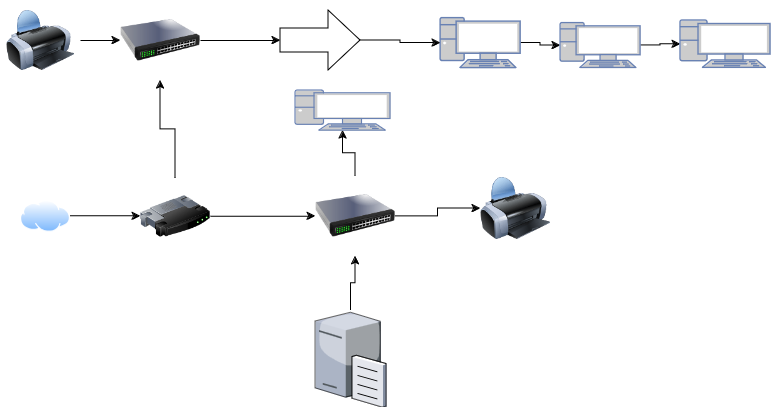

The diagram above was exported from draw.io. Its source (the exported page's mxGraphModel, read from the mxfile embedded in the PNG):
<mxGraphModel dx="918" dy="513" grid="1" gridSize="10" guides="1" tooltips="1" connect="1" arrows="1" fold="1" page="1" pageScale="1" pageWidth="850" pageHeight="1100" math="0" shadow="0">
  <root>
    <mxCell id="0" />
    <mxCell id="1" parent="0" />
    <mxCell id="CVGlll5L6HEcX3IZD7tf-117" value="" style="edgeStyle=orthogonalEdgeStyle;rounded=0;orthogonalLoop=1;jettySize=auto;html=1;" edge="1" parent="1" source="CVGlll5L6HEcX3IZD7tf-115" target="CVGlll5L6HEcX3IZD7tf-116">
      <mxGeometry relative="1" as="geometry" />
    </mxCell>
    <mxCell id="CVGlll5L6HEcX3IZD7tf-115" value="" style="image;aspect=fixed;perimeter=ellipsePerimeter;html=1;align=center;shadow=0;dashed=0;spacingTop=3;image=img/lib/active_directory/internet_cloud.svg;" vertex="1" parent="1">
      <mxGeometry x="50" y="210" width="50" height="31.5" as="geometry" />
    </mxCell>
    <mxCell id="CVGlll5L6HEcX3IZD7tf-119" value="" style="edgeStyle=orthogonalEdgeStyle;rounded=0;orthogonalLoop=1;jettySize=auto;html=1;" edge="1" parent="1" source="CVGlll5L6HEcX3IZD7tf-116" target="CVGlll5L6HEcX3IZD7tf-118">
      <mxGeometry relative="1" as="geometry" />
    </mxCell>
    <mxCell id="CVGlll5L6HEcX3IZD7tf-125" value="" style="edgeStyle=orthogonalEdgeStyle;rounded=0;orthogonalLoop=1;jettySize=auto;html=1;" edge="1" parent="1" source="CVGlll5L6HEcX3IZD7tf-116" target="CVGlll5L6HEcX3IZD7tf-124">
      <mxGeometry relative="1" as="geometry" />
    </mxCell>
    <mxCell id="CVGlll5L6HEcX3IZD7tf-116" value="" style="image;html=1;image=img/lib/clip_art/networking/Router_128x128.png" vertex="1" parent="1">
      <mxGeometry x="170" y="187.88" width="70" height="75.75" as="geometry" />
    </mxCell>
    <mxCell id="CVGlll5L6HEcX3IZD7tf-123" value="" style="edgeStyle=orthogonalEdgeStyle;rounded=0;orthogonalLoop=1;jettySize=auto;html=1;" edge="1" parent="1" source="CVGlll5L6HEcX3IZD7tf-118" target="CVGlll5L6HEcX3IZD7tf-122">
      <mxGeometry relative="1" as="geometry" />
    </mxCell>
    <mxCell id="CVGlll5L6HEcX3IZD7tf-135" value="" style="edgeStyle=orthogonalEdgeStyle;rounded=0;orthogonalLoop=1;jettySize=auto;html=1;" edge="1" parent="1" source="CVGlll5L6HEcX3IZD7tf-118" target="CVGlll5L6HEcX3IZD7tf-134">
      <mxGeometry relative="1" as="geometry" />
    </mxCell>
    <mxCell id="CVGlll5L6HEcX3IZD7tf-118" value="" style="image;html=1;image=img/lib/clip_art/networking/Switch_128x128.png" vertex="1" parent="1">
      <mxGeometry x="345" y="185.75" width="80" height="80" as="geometry" />
    </mxCell>
    <mxCell id="CVGlll5L6HEcX3IZD7tf-121" value="" style="edgeStyle=orthogonalEdgeStyle;rounded=0;orthogonalLoop=1;jettySize=auto;html=1;" edge="1" parent="1" source="CVGlll5L6HEcX3IZD7tf-120" target="CVGlll5L6HEcX3IZD7tf-118">
      <mxGeometry relative="1" as="geometry" />
    </mxCell>
    <mxCell id="CVGlll5L6HEcX3IZD7tf-120" value="" style="verticalLabelPosition=bottom;sketch=0;aspect=fixed;html=1;verticalAlign=top;strokeColor=none;align=center;outlineConnect=0;shape=mxgraph.citrix.file_server;" vertex="1" parent="1">
      <mxGeometry x="345" y="320" width="71" height="97" as="geometry" />
    </mxCell>
    <mxCell id="CVGlll5L6HEcX3IZD7tf-122" value="" style="fontColor=#0066CC;verticalAlign=top;verticalLabelPosition=bottom;labelPosition=center;align=center;html=1;outlineConnect=0;fillColor=#CCCCCC;strokeColor=#6881B3;gradientColor=none;gradientDirection=north;strokeWidth=2;shape=mxgraph.networks.pc;" vertex="1" parent="1">
      <mxGeometry x="325" y="100" width="95" height="40" as="geometry" />
    </mxCell>
    <mxCell id="CVGlll5L6HEcX3IZD7tf-130" value="" style="edgeStyle=orthogonalEdgeStyle;rounded=0;orthogonalLoop=1;jettySize=auto;html=1;" edge="1" parent="1" source="CVGlll5L6HEcX3IZD7tf-124" target="CVGlll5L6HEcX3IZD7tf-129">
      <mxGeometry relative="1" as="geometry" />
    </mxCell>
    <mxCell id="CVGlll5L6HEcX3IZD7tf-124" value="" style="image;html=1;image=img/lib/clip_art/networking/Switch_128x128.png" vertex="1" parent="1">
      <mxGeometry x="150" y="10" width="80" height="80" as="geometry" />
    </mxCell>
    <mxCell id="CVGlll5L6HEcX3IZD7tf-132" value="" style="edgeStyle=orthogonalEdgeStyle;rounded=0;orthogonalLoop=1;jettySize=auto;html=1;" edge="1" parent="1" source="CVGlll5L6HEcX3IZD7tf-126" target="CVGlll5L6HEcX3IZD7tf-127">
      <mxGeometry relative="1" as="geometry" />
    </mxCell>
    <mxCell id="CVGlll5L6HEcX3IZD7tf-126" value="" style="fontColor=#0066CC;verticalAlign=top;verticalLabelPosition=bottom;labelPosition=center;align=center;html=1;outlineConnect=0;fillColor=#CCCCCC;strokeColor=#6881B3;gradientColor=none;gradientDirection=north;strokeWidth=2;shape=mxgraph.networks.pc;" vertex="1" parent="1">
      <mxGeometry x="470" y="27.5" width="80" height="50" as="geometry" />
    </mxCell>
    <mxCell id="CVGlll5L6HEcX3IZD7tf-133" value="" style="edgeStyle=orthogonalEdgeStyle;rounded=0;orthogonalLoop=1;jettySize=auto;html=1;" edge="1" parent="1" source="CVGlll5L6HEcX3IZD7tf-127" target="CVGlll5L6HEcX3IZD7tf-128">
      <mxGeometry relative="1" as="geometry" />
    </mxCell>
    <mxCell id="CVGlll5L6HEcX3IZD7tf-127" value="" style="fontColor=#0066CC;verticalAlign=top;verticalLabelPosition=bottom;labelPosition=center;align=center;html=1;outlineConnect=0;fillColor=#CCCCCC;strokeColor=#6881B3;gradientColor=none;gradientDirection=north;strokeWidth=2;shape=mxgraph.networks.pc;" vertex="1" parent="1">
      <mxGeometry x="590" y="32.5" width="80" height="45" as="geometry" />
    </mxCell>
    <mxCell id="CVGlll5L6HEcX3IZD7tf-128" value="" style="fontColor=#0066CC;verticalAlign=top;verticalLabelPosition=bottom;labelPosition=center;align=center;html=1;outlineConnect=0;fillColor=#CCCCCC;strokeColor=#6881B3;gradientColor=none;gradientDirection=north;strokeWidth=2;shape=mxgraph.networks.pc;" vertex="1" parent="1">
      <mxGeometry x="710" y="30" width="90" height="47.5" as="geometry" />
    </mxCell>
    <mxCell id="CVGlll5L6HEcX3IZD7tf-131" value="" style="edgeStyle=orthogonalEdgeStyle;rounded=0;orthogonalLoop=1;jettySize=auto;html=1;" edge="1" parent="1" source="CVGlll5L6HEcX3IZD7tf-129" target="CVGlll5L6HEcX3IZD7tf-126">
      <mxGeometry relative="1" as="geometry" />
    </mxCell>
    <mxCell id="CVGlll5L6HEcX3IZD7tf-129" value="" style="shape=singleArrow;whiteSpace=wrap;html=1;arrowWidth=0.4;arrowSize=0.4;verticalAlign=top;labelBackgroundColor=default;" vertex="1" parent="1">
      <mxGeometry x="310" y="20" width="80" height="60" as="geometry" />
    </mxCell>
    <mxCell id="CVGlll5L6HEcX3IZD7tf-134" value="" style="image;html=1;image=img/lib/clip_art/computers/Printer_128x128.png" vertex="1" parent="1">
      <mxGeometry x="510" y="185.75" width="70" height="64.25" as="geometry" />
    </mxCell>
    <mxCell id="CVGlll5L6HEcX3IZD7tf-137" value="" style="edgeStyle=orthogonalEdgeStyle;rounded=0;orthogonalLoop=1;jettySize=auto;html=1;" edge="1" parent="1" source="CVGlll5L6HEcX3IZD7tf-136" target="CVGlll5L6HEcX3IZD7tf-124">
      <mxGeometry relative="1" as="geometry" />
    </mxCell>
    <mxCell id="CVGlll5L6HEcX3IZD7tf-136" value="" style="image;html=1;image=img/lib/clip_art/computers/Printer_128x128.png" vertex="1" parent="1">
      <mxGeometry x="30" y="20" width="80" height="60" as="geometry" />
    </mxCell>
  </root>
</mxGraphModel>